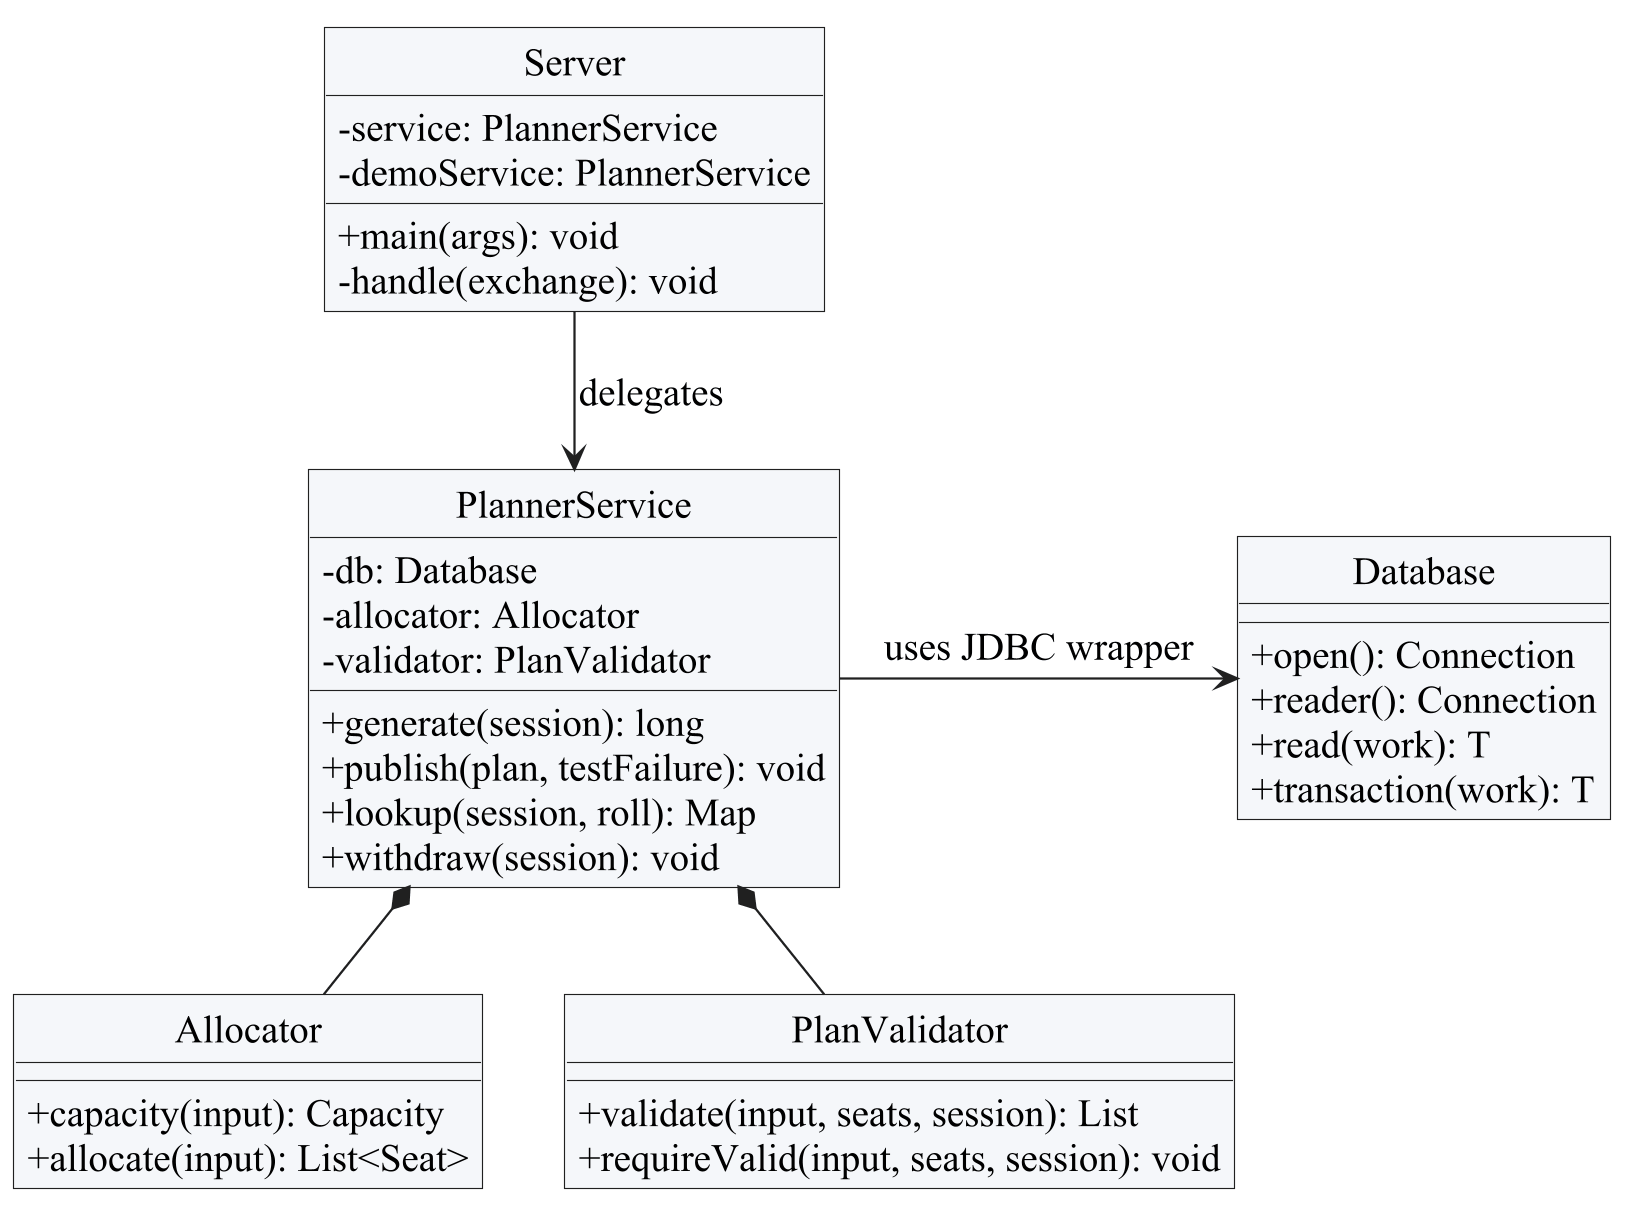

The diagram above was rendered by PlantUML. Its source (embedded in the PNG):
@startuml
skinparamlocked dpi 220
!pragma layout smetana
skinparam backgroundColor white
skinparam defaultFontName "Times New Roman"
skinparam defaultFontSize 17
skinparam shadowing false
skinparam roundcorner 0
skinparam ArrowColor #202020
skinparam LineColor #202020
skinparam classAttributeIconSize 0
skinparam classBackgroundColor #F5F7FA
skinparam classBorderColor #202020
skinparam componentBackgroundColor #F5F7FA
skinparam componentBorderColor #202020
skinparam stateBackgroundColor white
skinparam stateBorderColor #202020
skinparam actorStyle stickman
skinparam sequenceMessageAlign center
skinparam sequenceParticipantBackgroundColor #F5F7FA
skinparam sequenceParticipantBorderColor #202020
skinparam sequenceLifeLineBorderColor #505050
skinparam NoteBackgroundColor #FFFFFF
skinparam NoteBorderColor #707070
skinparam nodesep 35
skinparam ranksep 45
hide circle

top to bottom direction
class Server {
  - service: PlannerService
  - demoService: PlannerService
  + main(args): void
  - handle(exchange): void
}
class PlannerService {
  - db: Database
  - allocator: Allocator
  - validator: PlanValidator
  + generate(session): long
  + publish(plan, testFailure): void
  + lookup(session, roll): Map
  + withdraw(session): void
}
class Database {
  + open(): Connection
  + reader(): Connection
  + read(work): T
  + transaction(work): T
}
class Allocator {
  + capacity(input): Capacity
  + allocate(input): List<Seat>
}
class PlanValidator {
  + validate(input, seats, session): List
  + requireValid(input, seats, session): void
}
Server -down-> PlannerService : delegates
PlannerService -right-> Database : uses JDBC wrapper
PlannerService *-down- Allocator
PlannerService *-down- PlanValidator

@enduml